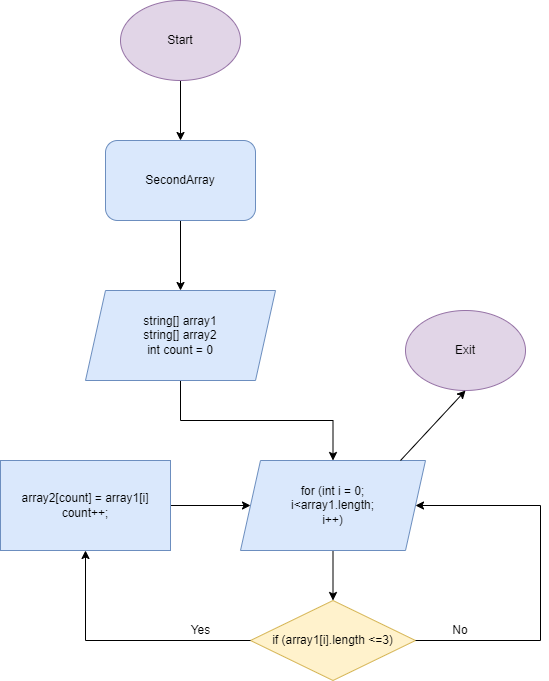

The diagram above was exported from draw.io. Its source (the exported page's mxGraphModel, read from the mxfile embedded in the PNG):
<mxGraphModel dx="472" dy="729" grid="1" gridSize="10" guides="1" tooltips="1" connect="1" arrows="1" fold="1" page="1" pageScale="1" pageWidth="850" pageHeight="1100" math="0" shadow="0">
  <root>
    <mxCell id="0" />
    <mxCell id="1" parent="0" />
    <mxCell id="oFCJ8INARjDfdk8s29Uw-1" value="" style="edgeStyle=orthogonalEdgeStyle;rounded=0;orthogonalLoop=1;jettySize=auto;html=1;" parent="1" source="08TJk_3Qx2O6ksEGGtUa-1" edge="1">
      <mxGeometry relative="1" as="geometry">
        <mxPoint x="200" y="140" as="targetPoint" />
      </mxGeometry>
    </mxCell>
    <mxCell id="08TJk_3Qx2O6ksEGGtUa-1" value="Start" style="ellipse;whiteSpace=wrap;html=1;fillColor=#e1d5e7;strokeColor=#9673a6;" parent="1" vertex="1">
      <mxGeometry x="140" width="120" height="80" as="geometry" />
    </mxCell>
    <mxCell id="Qhip-c8IRws3rR56PizD-1" value="" style="edgeStyle=orthogonalEdgeStyle;rounded=0;orthogonalLoop=1;jettySize=auto;html=1;exitX=0.5;exitY=1;exitDx=0;exitDy=0;exitPerimeter=0;" parent="1" source="PEcuQXRRdP541sRvPjkg-3" target="YglRMa2jNkeOGDJu5ZFI-1" edge="1">
      <mxGeometry relative="1" as="geometry">
        <mxPoint x="200" y="230" as="sourcePoint" />
      </mxGeometry>
    </mxCell>
    <mxCell id="PEcuQXRRdP541sRvPjkg-5" value="" style="edgeStyle=orthogonalEdgeStyle;rounded=0;orthogonalLoop=1;jettySize=auto;html=1;" parent="1" source="YglRMa2jNkeOGDJu5ZFI-1" target="PEcuQXRRdP541sRvPjkg-4" edge="1">
      <mxGeometry relative="1" as="geometry" />
    </mxCell>
    <mxCell id="YglRMa2jNkeOGDJu5ZFI-1" value="string[] array1&lt;br&gt;string[] array2&lt;br&gt;int count = 0" style="shape=parallelogram;perimeter=parallelogramPerimeter;whiteSpace=wrap;html=1;fixedSize=1;fillColor=#dae8fc;strokeColor=#6c8ebf;" parent="1" vertex="1">
      <mxGeometry x="105" y="290" width="190" height="90" as="geometry" />
    </mxCell>
    <mxCell id="PEcuQXRRdP541sRvPjkg-3" value="SecondArray" style="rounded=1;whiteSpace=wrap;html=1;fillColor=#dae8fc;strokeColor=#6c8ebf;" parent="1" vertex="1">
      <mxGeometry x="125" y="140" width="150" height="80" as="geometry" />
    </mxCell>
    <mxCell id="PEcuQXRRdP541sRvPjkg-7" value="" style="edgeStyle=orthogonalEdgeStyle;rounded=0;orthogonalLoop=1;jettySize=auto;html=1;" parent="1" source="PEcuQXRRdP541sRvPjkg-4" target="PEcuQXRRdP541sRvPjkg-6" edge="1">
      <mxGeometry relative="1" as="geometry" />
    </mxCell>
    <mxCell id="PEcuQXRRdP541sRvPjkg-4" value="for (int i = 0;&lt;br&gt;i&amp;lt;array1.length;&lt;br&gt;i++)" style="shape=parallelogram;perimeter=parallelogramPerimeter;whiteSpace=wrap;html=1;fixedSize=1;fillColor=#dae8fc;strokeColor=#6c8ebf;" parent="1" vertex="1">
      <mxGeometry x="260" y="460" width="185" height="90" as="geometry" />
    </mxCell>
    <mxCell id="PEcuQXRRdP541sRvPjkg-6" value="if (array1[i].length &amp;lt;=3)" style="rhombus;whiteSpace=wrap;html=1;fillColor=#fff2cc;strokeColor=#d6b656;" parent="1" vertex="1">
      <mxGeometry x="270" y="600" width="165" height="80" as="geometry" />
    </mxCell>
    <mxCell id="PEcuQXRRdP541sRvPjkg-10" value="" style="edgeStyle=orthogonalEdgeStyle;rounded=0;orthogonalLoop=1;jettySize=auto;html=1;" parent="1" source="PEcuQXRRdP541sRvPjkg-8" target="PEcuQXRRdP541sRvPjkg-4" edge="1">
      <mxGeometry relative="1" as="geometry" />
    </mxCell>
    <mxCell id="PEcuQXRRdP541sRvPjkg-8" value="array2[count] = array1[i]&lt;br&gt;count++;" style="rounded=0;whiteSpace=wrap;html=1;fillColor=#dae8fc;strokeColor=#6c8ebf;" parent="1" vertex="1">
      <mxGeometry x="20" y="460" width="170" height="90" as="geometry" />
    </mxCell>
    <mxCell id="PEcuQXRRdP541sRvPjkg-9" value="" style="endArrow=classic;html=1;rounded=0;exitX=0;exitY=0.5;exitDx=0;exitDy=0;entryX=0.5;entryY=1;entryDx=0;entryDy=0;" parent="1" source="PEcuQXRRdP541sRvPjkg-6" target="PEcuQXRRdP541sRvPjkg-8" edge="1">
      <mxGeometry width="50" height="50" relative="1" as="geometry">
        <mxPoint x="55" y="630" as="sourcePoint" />
        <mxPoint x="70" y="650" as="targetPoint" />
        <Array as="points">
          <mxPoint x="105" y="640" />
        </Array>
      </mxGeometry>
    </mxCell>
    <mxCell id="PEcuQXRRdP541sRvPjkg-12" value="Yes" style="text;html=1;align=center;verticalAlign=middle;resizable=0;points=[];autosize=1;strokeColor=none;fillColor=none;" parent="1" vertex="1">
      <mxGeometry x="200" y="615" width="40" height="30" as="geometry" />
    </mxCell>
    <mxCell id="PEcuQXRRdP541sRvPjkg-13" value="" style="endArrow=classic;html=1;rounded=0;exitX=1;exitY=0.5;exitDx=0;exitDy=0;entryX=1;entryY=0.5;entryDx=0;entryDy=0;" parent="1" source="PEcuQXRRdP541sRvPjkg-6" target="PEcuQXRRdP541sRvPjkg-4" edge="1">
      <mxGeometry width="50" height="50" relative="1" as="geometry">
        <mxPoint x="350" y="360" as="sourcePoint" />
        <mxPoint x="400" y="310" as="targetPoint" />
        <Array as="points">
          <mxPoint x="560" y="640" />
          <mxPoint x="560" y="505" />
        </Array>
      </mxGeometry>
    </mxCell>
    <mxCell id="PEcuQXRRdP541sRvPjkg-14" value="No" style="text;html=1;strokeColor=none;fillColor=none;align=center;verticalAlign=middle;whiteSpace=wrap;rounded=0;" parent="1" vertex="1">
      <mxGeometry x="450" y="615" width="60" height="30" as="geometry" />
    </mxCell>
    <mxCell id="PEcuQXRRdP541sRvPjkg-15" value="Exit" style="ellipse;whiteSpace=wrap;html=1;fillColor=#e1d5e7;strokeColor=#9673a6;" parent="1" vertex="1">
      <mxGeometry x="425" y="310" width="120" height="80" as="geometry" />
    </mxCell>
    <mxCell id="PEcuQXRRdP541sRvPjkg-16" value="" style="endArrow=classic;html=1;rounded=0;entryX=0.5;entryY=1;entryDx=0;entryDy=0;" parent="1" target="PEcuQXRRdP541sRvPjkg-15" edge="1">
      <mxGeometry width="50" height="50" relative="1" as="geometry">
        <mxPoint x="420" y="460" as="sourcePoint" />
        <mxPoint x="470" y="410" as="targetPoint" />
      </mxGeometry>
    </mxCell>
  </root>
</mxGraphModel>